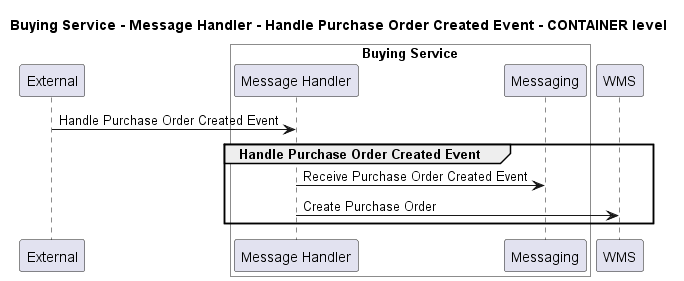

The diagram above was rendered by PlantUML. Its source (embedded in the PNG):
@startuml
!pragma layout smetana

title Buying Service - Message Handler - Handle Purchase Order Created Event - CONTAINER level

participant "External" as C4InterFlow.SoftwareSystems.ExternalSystem

box "Buying Service" #White
    participant "Message Handler" as ECommercePlatform.SoftwareSystems.BuyingService.Containers.MessageHandler
    participant "Messaging" as ECommercePlatform.SoftwareSystems.BuyingService.Containers.Messaging
end box

participant "WMS" as ECommercePlatform.SoftwareSystems.WMS

C4InterFlow.SoftwareSystems.ExternalSystem -> ECommercePlatform.SoftwareSystems.BuyingService.Containers.MessageHandler : Handle Purchase Order Created Event
group Handle Purchase Order Created Event
ECommercePlatform.SoftwareSystems.BuyingService.Containers.MessageHandler -> ECommercePlatform.SoftwareSystems.BuyingService.Containers.Messaging : Receive Purchase Order Created Event
ECommercePlatform.SoftwareSystems.BuyingService.Containers.MessageHandler -> ECommercePlatform.SoftwareSystems.WMS : Create Purchase Order
end


@enduml